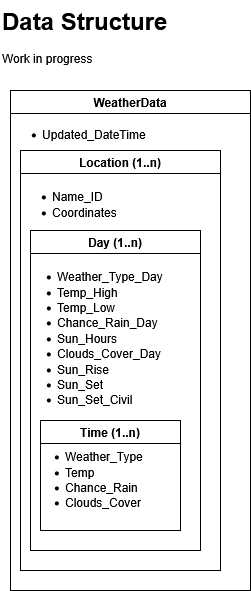

The diagram above was exported from draw.io. Its source (the exported page's mxGraphModel, read from the mxfile embedded in the PNG):
<mxGraphModel dx="2015" dy="1111" grid="1" gridSize="10" guides="1" tooltips="1" connect="1" arrows="1" fold="1" page="1" pageScale="1" pageWidth="1169" pageHeight="827" math="0" shadow="0">
  <root>
    <mxCell id="0" />
    <mxCell id="1" parent="0" />
    <mxCell id="LUVy5N2AyCo91w8iFMN4-1" value="&lt;h1 style=&quot;margin-top: 0px;&quot;&gt;Data Structure&lt;/h1&gt;&lt;p&gt;Work in progress&lt;/p&gt;" style="text;html=1;whiteSpace=wrap;overflow=hidden;rounded=0;" vertex="1" parent="1">
      <mxGeometry x="30" y="20" width="180" height="120" as="geometry" />
    </mxCell>
    <mxCell id="LUVy5N2AyCo91w8iFMN4-2" value="WeatherData" style="swimlane;whiteSpace=wrap;html=1;" vertex="1" parent="1">
      <mxGeometry x="40" y="110" width="240" height="500" as="geometry" />
    </mxCell>
    <mxCell id="LUVy5N2AyCo91w8iFMN4-4" value="&lt;div align=&quot;left&quot;&gt;&lt;ul&gt;&lt;li&gt;Updated_DateTime&lt;/li&gt;&lt;/ul&gt;&lt;/div&gt;" style="text;html=1;align=left;verticalAlign=top;resizable=0;points=[];autosize=1;strokeColor=none;fillColor=none;" vertex="1" parent="LUVy5N2AyCo91w8iFMN4-2">
      <mxGeometry x="-10" y="18" width="170" height="50" as="geometry" />
    </mxCell>
    <mxCell id="LUVy5N2AyCo91w8iFMN4-3" value="Location (1..n)" style="swimlane;whiteSpace=wrap;html=1;" vertex="1" parent="LUVy5N2AyCo91w8iFMN4-2">
      <mxGeometry x="10" y="60" width="200" height="420" as="geometry" />
    </mxCell>
    <mxCell id="LUVy5N2AyCo91w8iFMN4-6" value="&lt;div align=&quot;left&quot;&gt;&lt;ul&gt;&lt;li&gt;Name_ID&lt;/li&gt;&lt;li&gt;Coordinates&lt;/li&gt;&lt;/ul&gt;&lt;/div&gt;" style="text;html=1;align=left;verticalAlign=top;whiteSpace=wrap;rounded=0;" vertex="1" parent="LUVy5N2AyCo91w8iFMN4-3">
      <mxGeometry x="-10" y="20" width="130" height="70" as="geometry" />
    </mxCell>
    <mxCell id="LUVy5N2AyCo91w8iFMN4-7" value="Day (1..n)" style="swimlane;whiteSpace=wrap;html=1;" vertex="1" parent="LUVy5N2AyCo91w8iFMN4-3">
      <mxGeometry x="10" y="80" width="170" height="320" as="geometry" />
    </mxCell>
    <mxCell id="LUVy5N2AyCo91w8iFMN4-8" value="&lt;ul&gt;&lt;li&gt;Weather_Type_Day&lt;/li&gt;&lt;li&gt;Temp_High&lt;/li&gt;&lt;li&gt;Temp_Low&lt;/li&gt;&lt;li&gt;Chance_Rain_Day&lt;/li&gt;&lt;li&gt;Sun_Hours&lt;/li&gt;&lt;li&gt;Clouds_Cover_Day&lt;/li&gt;&lt;li&gt;Sun_Rise&lt;/li&gt;&lt;li&gt;Sun_Set&lt;/li&gt;&lt;li&gt;Sun_Set_Civil&lt;/li&gt;&lt;/ul&gt;" style="text;html=1;align=left;verticalAlign=top;whiteSpace=wrap;rounded=0;" vertex="1" parent="LUVy5N2AyCo91w8iFMN4-7">
      <mxGeometry x="-15" y="20" width="230" height="180" as="geometry" />
    </mxCell>
    <mxCell id="LUVy5N2AyCo91w8iFMN4-10" value="Time (1..n)" style="swimlane;whiteSpace=wrap;html=1;" vertex="1" parent="LUVy5N2AyCo91w8iFMN4-7">
      <mxGeometry x="10" y="190" width="140" height="110" as="geometry" />
    </mxCell>
    <mxCell id="LUVy5N2AyCo91w8iFMN4-11" value="&lt;ul&gt;&lt;li&gt;Weather_Type&lt;/li&gt;&lt;li&gt;Temp&lt;/li&gt;&lt;li&gt;Chance_Rain&lt;/li&gt;&lt;li&gt;Clouds_Cover&lt;/li&gt;&lt;/ul&gt;" style="text;html=1;align=left;verticalAlign=top;whiteSpace=wrap;rounded=0;" vertex="1" parent="LUVy5N2AyCo91w8iFMN4-10">
      <mxGeometry x="-17.5" y="10" width="135" height="90" as="geometry" />
    </mxCell>
  </root>
</mxGraphModel>